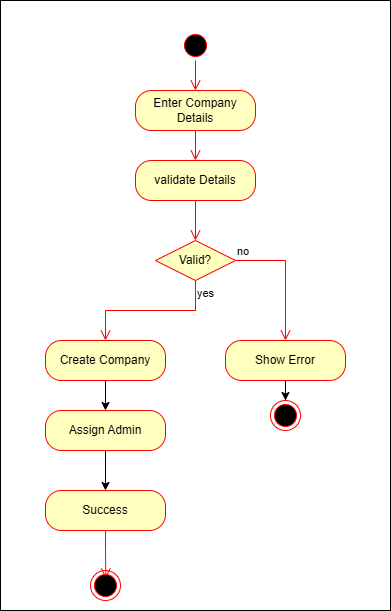

The diagram above was exported from draw.io. Its source (the exported page's mxGraphModel, read from the mxfile embedded in the PNG):
<mxGraphModel dx="1363" dy="365" grid="1" gridSize="10" guides="1" tooltips="1" connect="1" arrows="1" fold="1" page="1" pageScale="1" pageWidth="827" pageHeight="1169" math="0" shadow="0">
  <root>
    <mxCell id="0" />
    <mxCell id="1" parent="0" />
    <mxCell id="Z53NiR6mwdZVqB_nxbYO-35" parent="1" style="rounded=0;whiteSpace=wrap;html=1;" value="" vertex="1">
      <mxGeometry height="610" width="390" x="-145" y="140" as="geometry" />
    </mxCell>
    <mxCell id="Z53NiR6mwdZVqB_nxbYO-6" parent="1" style="ellipse;html=1;shape=startState;fillColor=#000000;strokeColor=#ff0000;" value="" vertex="1">
      <mxGeometry height="30" width="30" x="35" y="170" as="geometry" />
    </mxCell>
    <mxCell id="Z53NiR6mwdZVqB_nxbYO-8" parent="1" style="rounded=1;whiteSpace=wrap;html=1;arcSize=40;fontColor=#000000;fillColor=#ffffc0;strokeColor=#ff0000;" value="Enter Company Details" vertex="1">
      <mxGeometry height="40" width="120" x="-10" y="230" as="geometry" />
    </mxCell>
    <mxCell id="Z53NiR6mwdZVqB_nxbYO-12" edge="1" parent="1" source="Z53NiR6mwdZVqB_nxbYO-8" style="edgeStyle=orthogonalEdgeStyle;html=1;verticalAlign=bottom;endArrow=open;endSize=8;strokeColor=#ff0000;rounded=0;exitX=0.5;exitY=1;exitDx=0;exitDy=0;entryX=0.5;entryY=0;entryDx=0;entryDy=0;" target="Z53NiR6mwdZVqB_nxbYO-18" value="">
      <mxGeometry relative="1" as="geometry">
        <mxPoint x="40" y="230" as="sourcePoint" />
        <mxPoint x="40" y="370" as="targetPoint" />
      </mxGeometry>
    </mxCell>
    <mxCell id="Z53NiR6mwdZVqB_nxbYO-17" edge="1" parent="1" source="Z53NiR6mwdZVqB_nxbYO-6" style="edgeStyle=orthogonalEdgeStyle;html=1;verticalAlign=bottom;endArrow=open;endSize=8;strokeColor=#ff0000;rounded=0;exitX=0.5;exitY=1;exitDx=0;exitDy=0;entryX=0.5;entryY=0;entryDx=0;entryDy=0;" target="Z53NiR6mwdZVqB_nxbYO-8" value="">
      <mxGeometry relative="1" as="geometry">
        <mxPoint x="50" y="200" as="sourcePoint" />
        <mxPoint x="40" y="400" as="targetPoint" />
      </mxGeometry>
    </mxCell>
    <mxCell id="Z53NiR6mwdZVqB_nxbYO-18" parent="1" style="rounded=1;whiteSpace=wrap;html=1;arcSize=40;fontColor=#000000;fillColor=#ffffc0;strokeColor=#ff0000;" value="validate Details" vertex="1">
      <mxGeometry height="40" width="120" x="-10" y="300" as="geometry" />
    </mxCell>
    <mxCell id="Z53NiR6mwdZVqB_nxbYO-19" edge="1" parent="1" source="Z53NiR6mwdZVqB_nxbYO-18" style="edgeStyle=orthogonalEdgeStyle;html=1;verticalAlign=bottom;endArrow=open;endSize=8;strokeColor=#ff0000;rounded=0;entryX=0.5;entryY=0;entryDx=0;entryDy=0;" target="Z53NiR6mwdZVqB_nxbYO-20" value="">
      <mxGeometry relative="1" as="geometry">
        <mxPoint x="50" y="470" as="targetPoint" />
      </mxGeometry>
    </mxCell>
    <mxCell id="Z53NiR6mwdZVqB_nxbYO-20" parent="1" style="rhombus;whiteSpace=wrap;html=1;fontColor=#000000;fillColor=#ffffc0;strokeColor=#ff0000;" value="Valid?" vertex="1">
      <mxGeometry height="40" width="80" x="10" y="380" as="geometry" />
    </mxCell>
    <mxCell id="Z53NiR6mwdZVqB_nxbYO-21" edge="1" parent="1" source="Z53NiR6mwdZVqB_nxbYO-20" style="edgeStyle=orthogonalEdgeStyle;html=1;align=left;verticalAlign=bottom;endArrow=open;endSize=8;strokeColor=#ff0000;rounded=0;exitX=1;exitY=0.5;exitDx=0;exitDy=0;" target="Z53NiR6mwdZVqB_nxbYO-24" value="no">
      <mxGeometry relative="1" x="-1" as="geometry">
        <mxPoint x="110" y="400" as="sourcePoint" />
        <mxPoint x="130" y="280" as="targetPoint" />
      </mxGeometry>
    </mxCell>
    <mxCell id="Z53NiR6mwdZVqB_nxbYO-22" edge="1" parent="1" source="Z53NiR6mwdZVqB_nxbYO-20" style="edgeStyle=orthogonalEdgeStyle;html=1;align=left;verticalAlign=top;endArrow=open;endSize=8;strokeColor=#ff0000;rounded=0;" target="Z53NiR6mwdZVqB_nxbYO-23" value="yes">
      <mxGeometry relative="1" x="-1" as="geometry">
        <mxPoint x="-30" y="360" as="targetPoint" />
      </mxGeometry>
    </mxCell>
    <mxCell id="Z53NiR6mwdZVqB_nxbYO-30" edge="1" parent="1" source="Z53NiR6mwdZVqB_nxbYO-23" style="edgeStyle=orthogonalEdgeStyle;rounded=0;orthogonalLoop=1;jettySize=auto;html=1;" target="Z53NiR6mwdZVqB_nxbYO-28" value="">
      <mxGeometry relative="1" as="geometry" />
    </mxCell>
    <mxCell id="Z53NiR6mwdZVqB_nxbYO-23" parent="1" style="rounded=1;whiteSpace=wrap;html=1;arcSize=40;fontColor=#000000;fillColor=#ffffc0;strokeColor=#ff0000;" value="Create Company" vertex="1">
      <mxGeometry height="40" width="120" x="-100" y="480" as="geometry" />
    </mxCell>
    <mxCell id="Z53NiR6mwdZVqB_nxbYO-27" edge="1" parent="1" source="Z53NiR6mwdZVqB_nxbYO-24" style="edgeStyle=orthogonalEdgeStyle;rounded=0;orthogonalLoop=1;jettySize=auto;html=1;" target="Z53NiR6mwdZVqB_nxbYO-25" value="">
      <mxGeometry relative="1" as="geometry" />
    </mxCell>
    <mxCell id="Z53NiR6mwdZVqB_nxbYO-24" parent="1" style="rounded=1;whiteSpace=wrap;html=1;arcSize=40;fontColor=#000000;fillColor=#ffffc0;strokeColor=#ff0000;" value="Show Error" vertex="1">
      <mxGeometry height="40" width="120" x="80" y="480" as="geometry" />
    </mxCell>
    <mxCell id="Z53NiR6mwdZVqB_nxbYO-25" parent="1" style="ellipse;html=1;shape=endState;fillColor=#000000;strokeColor=#ff0000;" value="" vertex="1">
      <mxGeometry height="30" width="30" x="125" y="540" as="geometry" />
    </mxCell>
    <mxCell id="Z53NiR6mwdZVqB_nxbYO-34" edge="1" parent="1" source="Z53NiR6mwdZVqB_nxbYO-28" style="edgeStyle=orthogonalEdgeStyle;rounded=0;orthogonalLoop=1;jettySize=auto;html=1;" target="Z53NiR6mwdZVqB_nxbYO-31" value="">
      <mxGeometry relative="1" as="geometry" />
    </mxCell>
    <mxCell id="Z53NiR6mwdZVqB_nxbYO-28" parent="1" style="rounded=1;whiteSpace=wrap;html=1;arcSize=40;fontColor=#000000;fillColor=#ffffc0;strokeColor=#ff0000;" value="Assign Admin" vertex="1">
      <mxGeometry height="40" width="120" x="-100" y="550" as="geometry" />
    </mxCell>
    <mxCell id="Z53NiR6mwdZVqB_nxbYO-31" parent="1" style="rounded=1;whiteSpace=wrap;html=1;arcSize=40;fontColor=#000000;fillColor=#ffffc0;strokeColor=#ff0000;" value="Success" vertex="1">
      <mxGeometry height="40" width="120" x="-100" y="630" as="geometry" />
    </mxCell>
    <mxCell id="Z53NiR6mwdZVqB_nxbYO-32" edge="1" parent="1" source="Z53NiR6mwdZVqB_nxbYO-31" style="edgeStyle=orthogonalEdgeStyle;html=1;verticalAlign=bottom;endArrow=open;endSize=8;strokeColor=#ff0000;rounded=0;entryX=0.512;entryY=0.265;entryDx=0;entryDy=0;entryPerimeter=0;" target="p-aYujel6_ro7c6L4bi6-1" value="">
      <mxGeometry relative="1" as="geometry">
        <mxPoint x="-40" y="710" as="targetPoint" />
      </mxGeometry>
    </mxCell>
    <mxCell id="p-aYujel6_ro7c6L4bi6-1" parent="1" style="ellipse;html=1;shape=endState;fillColor=#000000;strokeColor=#ff0000;" value="" vertex="1">
      <mxGeometry height="30" width="30" x="-55" y="710" as="geometry" />
    </mxCell>
  </root>
</mxGraphModel>